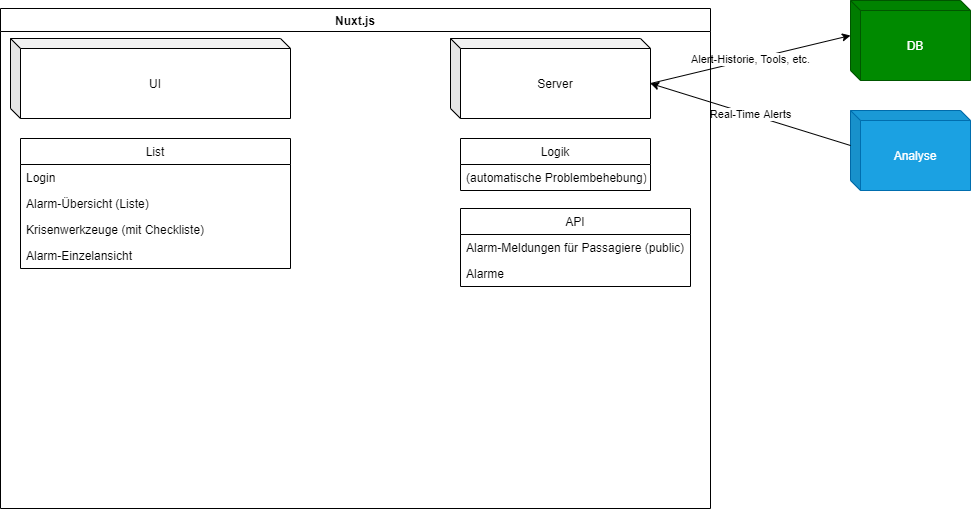

The diagram above was exported from draw.io. Its source (the exported page's mxGraphModel, read from the mxfile embedded in the PNG):
<mxGraphModel dx="1204" dy="782" grid="1" gridSize="10" guides="1" tooltips="1" connect="1" arrows="1" fold="1" page="1" pageScale="1" pageWidth="827" pageHeight="1169" math="0" shadow="0">
  <root>
    <mxCell id="0" />
    <mxCell id="1" parent="0" />
    <mxCell id="2" value="Server" style="shape=cube;whiteSpace=wrap;html=1;boundedLbl=1;backgroundOutline=1;darkOpacity=0.05;darkOpacity2=0.1;size=10;" vertex="1" parent="1">
      <mxGeometry x="480" y="40" width="200" height="80" as="geometry" />
    </mxCell>
    <mxCell id="3" value="UI" style="shape=cube;whiteSpace=wrap;html=1;boundedLbl=1;backgroundOutline=1;darkOpacity=0.05;darkOpacity2=0.1;size=10;" vertex="1" parent="1">
      <mxGeometry x="40" y="40" width="280" height="80" as="geometry" />
    </mxCell>
    <mxCell id="5" value="List" style="swimlane;fontStyle=0;childLayout=stackLayout;horizontal=1;startSize=26;horizontalStack=0;resizeParent=1;resizeParentMax=0;resizeLast=0;collapsible=1;marginBottom=0;" vertex="1" parent="1">
      <mxGeometry x="50" y="140" width="270" height="130" as="geometry" />
    </mxCell>
    <mxCell id="21" value="Login" style="text;strokeColor=none;fillColor=none;align=left;verticalAlign=top;spacingLeft=4;spacingRight=4;overflow=hidden;rotatable=0;points=[[0,0.5],[1,0.5]];portConstraint=eastwest;" vertex="1" parent="5">
      <mxGeometry y="26" width="270" height="26" as="geometry" />
    </mxCell>
    <mxCell id="6" value="Alarm-Übersicht (Liste)" style="text;strokeColor=none;fillColor=none;align=left;verticalAlign=top;spacingLeft=4;spacingRight=4;overflow=hidden;rotatable=0;points=[[0,0.5],[1,0.5]];portConstraint=eastwest;" vertex="1" parent="5">
      <mxGeometry y="52" width="270" height="26" as="geometry" />
    </mxCell>
    <mxCell id="7" value="Krisenwerkzeuge (mit Checkliste)" style="text;strokeColor=none;fillColor=none;align=left;verticalAlign=top;spacingLeft=4;spacingRight=4;overflow=hidden;rotatable=0;points=[[0,0.5],[1,0.5]];portConstraint=eastwest;" vertex="1" parent="5">
      <mxGeometry y="78" width="270" height="26" as="geometry" />
    </mxCell>
    <mxCell id="8" value="Alarm-Einzelansicht" style="text;strokeColor=none;fillColor=none;align=left;verticalAlign=top;spacingLeft=4;spacingRight=4;overflow=hidden;rotatable=0;points=[[0,0.5],[1,0.5]];portConstraint=eastwest;" vertex="1" parent="5">
      <mxGeometry y="104" width="270" height="26" as="geometry" />
    </mxCell>
    <mxCell id="9" value="API" style="swimlane;fontStyle=0;childLayout=stackLayout;horizontal=1;startSize=26;horizontalStack=0;resizeParent=1;resizeParentMax=0;resizeLast=0;collapsible=1;marginBottom=0;" vertex="1" parent="1">
      <mxGeometry x="490" y="210" width="230" height="78" as="geometry" />
    </mxCell>
    <mxCell id="10" value="Alarm-Meldungen für Passagiere (public)" style="text;strokeColor=none;fillColor=none;align=left;verticalAlign=top;spacingLeft=4;spacingRight=4;overflow=hidden;rotatable=0;points=[[0,0.5],[1,0.5]];portConstraint=eastwest;" vertex="1" parent="9">
      <mxGeometry y="26" width="230" height="26" as="geometry" />
    </mxCell>
    <mxCell id="11" value="Alarme" style="text;strokeColor=none;fillColor=none;align=left;verticalAlign=top;spacingLeft=4;spacingRight=4;overflow=hidden;rotatable=0;points=[[0,0.5],[1,0.5]];portConstraint=eastwest;" vertex="1" parent="9">
      <mxGeometry y="52" width="230" height="26" as="geometry" />
    </mxCell>
    <mxCell id="13" value="Logik" style="swimlane;fontStyle=0;childLayout=stackLayout;horizontal=1;startSize=26;horizontalStack=0;resizeParent=1;resizeParentMax=0;resizeLast=0;collapsible=1;marginBottom=0;" vertex="1" parent="1">
      <mxGeometry x="490" y="140" width="190" height="52" as="geometry" />
    </mxCell>
    <mxCell id="14" value="(automatische Problembehebung)" style="text;strokeColor=none;fillColor=none;align=left;verticalAlign=top;spacingLeft=4;spacingRight=4;overflow=hidden;rotatable=0;points=[[0,0.5],[1,0.5]];portConstraint=eastwest;" vertex="1" parent="13">
      <mxGeometry y="26" width="190" height="26" as="geometry" />
    </mxCell>
    <mxCell id="17" value="DB" style="shape=cube;whiteSpace=wrap;html=1;boundedLbl=1;backgroundOutline=1;darkOpacity=0.05;darkOpacity2=0.1;size=10;fillColor=#008a00;strokeColor=#005700;fontColor=#ffffff;" vertex="1" parent="1">
      <mxGeometry x="880" y="2" width="120" height="80" as="geometry" />
    </mxCell>
    <mxCell id="18" value="Analyse" style="shape=cube;whiteSpace=wrap;html=1;boundedLbl=1;backgroundOutline=1;darkOpacity=0.05;darkOpacity2=0.1;size=10;fillColor=#1ba1e2;strokeColor=#006EAF;fontColor=#ffffff;" vertex="1" parent="1">
      <mxGeometry x="880" y="112" width="120" height="80" as="geometry" />
    </mxCell>
    <mxCell id="19" value="Real-Time Alerts" style="endArrow=classic;html=1;exitX=0;exitY=0;exitDx=0;exitDy=35;exitPerimeter=0;entryX=0;entryY=0;entryDx=200;entryDy=45;entryPerimeter=0;" edge="1" parent="1" source="18" target="2">
      <mxGeometry width="50" height="50" relative="1" as="geometry">
        <mxPoint x="390" y="330" as="sourcePoint" />
        <mxPoint x="440" y="280" as="targetPoint" />
      </mxGeometry>
    </mxCell>
    <mxCell id="20" value="Alert-Historie, Tools, etc." style="endArrow=classic;html=1;exitX=0;exitY=0;exitDx=200;exitDy=45;exitPerimeter=0;entryX=0;entryY=0;entryDx=0;entryDy=35;entryPerimeter=0;" edge="1" parent="1" source="2" target="17">
      <mxGeometry width="50" height="50" relative="1" as="geometry">
        <mxPoint x="390" y="330" as="sourcePoint" />
        <mxPoint x="440" y="280" as="targetPoint" />
      </mxGeometry>
    </mxCell>
    <mxCell id="23" value="Nuxt.js" style="swimlane;" vertex="1" parent="1">
      <mxGeometry x="30" y="10" width="710" height="500" as="geometry" />
    </mxCell>
  </root>
</mxGraphModel>